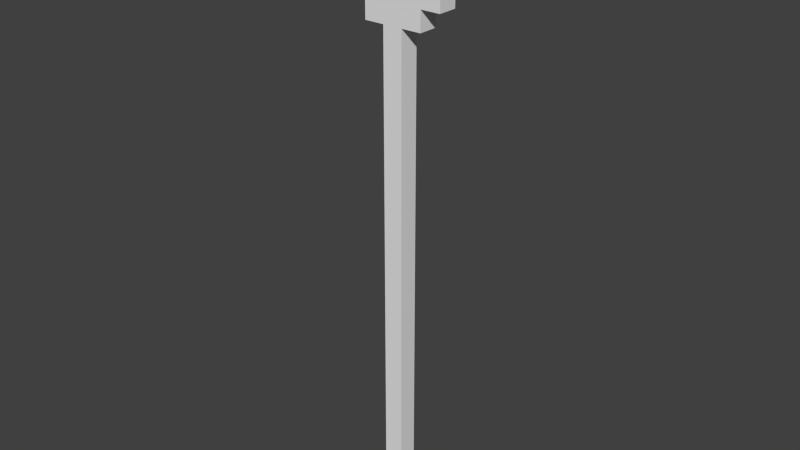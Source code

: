 # Source: trident.blend  (saved by Blender 2.79.0; exported with 4.5.12 LTS)
import bpy
from mathutils import Matrix  # noqa: F401  (used for matrix-valued properties, if any)

bpy.ops.wm.read_factory_settings(use_empty=True)
scene = bpy.context.scene
scene.name = 'Scene'

# ---- collections
col_collection_1 = bpy.data.collections.new('Collection 1'); scene.collection.children.link(col_collection_1)

# ---- world
world_world = bpy.data.worlds.new('World'); scene.world = world_world
world_world.color = (0.05088, 0.05088, 0.05088)
world_world.use_sun_shadow = False
world_world.sun_shadow_jitter_overblur = 0.0
world_world.cycles.sampling_method = 'NONE'
world_world.cycles.sample_map_resolution = 256

# ---- meshes
me_cube_005 = bpy.data.meshes.new('Cube.005')
me_cube_005.from_pydata([(-1.0, -1.0, -1.0), (-1.0, -1.0, 1.0), (-1.0, 1.0, -1.0), (-1.0, 1.0, 1.0), (1.0, -1.0, -1.0), (1.0, -1.0, 1.0), (1.0, 1.0, -1.0), (1.0, 1.0, 1.0)], [], [(0, 1, 3, 2), (2, 3, 7, 6), (6, 7, 5, 4), (4, 5, 1, 0), (2, 6, 4, 0), (7, 3, 1, 5)])
_uv = me_cube_005.uv_layers.new(name='UVMap')
_uv.uv.foreach_set('vector', [0.1562, 0.75, 0.1562, 0.875, 0.125, 0.875, 0.125, 0.75, 0.25, 0.75, 0.25, 0.875, 0.2188, 0.875, 0.2188, 0.75, 0.2188, 0.75, 0.2188, 0.875, 0.1875, 0.875, 0.1875, 0.75, 0.1875, 0.75, 0.1875, 0.875, 0.1562, 0.875, 0.1562, 0.75, 0.1875, 0.9062, 0.2188, 0.9062, 0.2188, 0.875, 0.1875, 0.875, 0.1875, 0.9062, 0.1562, 0.9062, 0.1562, 0.875, 0.1875, 0.875])
me_cube_005.use_remesh_preserve_volume = False
me_cube_005.use_remesh_preserve_attributes = False
me_cube_005.use_mirror_vertex_groups = False
me_cube_005.update()
me_cube_004 = bpy.data.meshes.new('Cube.004')
me_cube_004.from_pydata([(-1.0, -1.0, -1.0), (-1.0, -1.0, 1.0), (-1.0, 1.0, -1.0), (-1.0, 1.0, 1.0), (1.0, -1.0, -1.0), (1.0, -1.0, 1.0), (1.0, 1.0, -1.0), (1.0, 1.0, 1.0)], [], [(0, 1, 3, 2), (2, 3, 7, 6), (6, 7, 5, 4), (4, 5, 1, 0), (2, 6, 4, 0), (7, 3, 1, 5)])
_uv = me_cube_004.uv_layers.new(name='UVMap')
_uv.uv.foreach_set('vector', [0.2812, 0.9062, 0.2812, 0.9688, 0.25, 0.9688, 0.25, 0.9062, 0.375, 0.9062, 0.375, 0.9688, 0.3438, 0.9688, 0.3438, 0.9062, 0.3438, 0.9062, 0.3438, 0.9688, 0.3125, 0.9688, 0.3125, 0.9062, 0.3125, 0.9062, 0.3125, 0.9688, 0.2812, 0.9688, 0.2812, 0.9062, 0.3125, 1.0, 0.3438, 1.0, 0.3438, 0.9688, 0.3125, 0.9688, 0.3125, 1.0, 0.2812, 1.0, 0.2812, 0.9688, 0.3125, 0.9688])
me_cube_004.use_remesh_preserve_volume = False
me_cube_004.use_remesh_preserve_attributes = False
me_cube_004.use_mirror_vertex_groups = False
me_cube_004.update()
me_cube_003 = bpy.data.meshes.new('Cube.003')
me_cube_003.from_pydata([(-1.0, -1.0, -1.0), (-1.0, -1.0, 1.0), (-1.0, 1.0, -1.0), (-1.0, 1.0, 1.0), (1.0, -1.0, -1.0), (1.0, -1.0, 1.0), (1.0, 1.0, -1.0), (1.0, 1.0, 1.0)], [], [(0, 1, 3, 2), (2, 3, 7, 6), (6, 7, 5, 4), (4, 5, 1, 0), (2, 6, 4, 0), (7, 3, 1, 5)])
_uv = me_cube_003.uv_layers.new(name='UVMap')
_uv.uv.foreach_set('vector', [0.1562, 0.9062, 0.1562, 0.9688, 0.125, 0.9688, 0.125, 0.9062, 0.25, 0.9062, 0.25, 0.9688, 0.2188, 0.9688, 0.2188, 0.9062, 0.2188, 0.9062, 0.2188, 0.9688, 0.1875, 0.9688, 0.1875, 0.9062, 0.1875, 0.9062, 0.1875, 0.9688, 0.1562, 0.9688, 0.1562, 0.9062, 0.1562, 1.0, 0.1875, 1.0, 0.1875, 0.9688, 0.1562, 0.9688, 0.1875, 1.0, 0.1562, 1.0, 0.1562, 0.9688, 0.1875, 0.9688])
me_cube_003.use_remesh_preserve_volume = False
me_cube_003.use_remesh_preserve_attributes = False
me_cube_003.use_mirror_vertex_groups = False
me_cube_003.update()
me_cube_002 = bpy.data.meshes.new('Cube.002')
me_cube_002.from_pydata([(-1.0, -1.0, -1.0), (-1.0, -1.0, 1.0), (-1.0, 1.0, -1.0), (-1.0, 1.0, 1.0), (1.0, -1.0, -1.0), (1.0, -1.0, 1.0), (1.0, 1.0, -1.0), (1.0, 1.0, 1.0)], [], [(0, 1, 3, 2), (2, 3, 7, 6), (6, 7, 5, 4), (4, 5, 1, 0), (2, 6, 4, 0), (7, 3, 1, 5)])
_uv = me_cube_002.uv_layers.new(name='UVMap')
_uv.uv.foreach_set('vector', [0.1562, 0.75, 0.1562, 0.875, 0.125, 0.875, 0.125, 0.75, 0.25, 0.75, 0.25, 0.875, 0.2188, 0.875, 0.2188, 0.75, 0.2188, 0.75, 0.2188, 0.875, 0.1875, 0.875, 0.1875, 0.75, 0.1875, 0.75, 0.1875, 0.875, 0.1562, 0.875, 0.1562, 0.75, 0.1875, 0.9062, 0.2188, 0.9062, 0.2188, 0.875, 0.1875, 0.875, 0.1875, 0.9062, 0.1562, 0.9062, 0.1562, 0.875, 0.1875, 0.875])
me_cube_002.use_remesh_preserve_volume = False
me_cube_002.use_remesh_preserve_attributes = False
me_cube_002.use_mirror_vertex_groups = False
me_cube_002.update()
me_cube_001 = bpy.data.meshes.new('Cube.001')
me_cube_001.from_pydata([(-1.0, -1.0, -1.0), (-1.0, -1.0, 1.0), (-1.0, 1.0, -1.0), (-1.0, 1.0, 1.0), (1.0, -1.0, -1.0), (1.0, -1.0, 1.0), (1.0, 1.0, -1.0), (1.0, 1.0, 1.0)], [], [(0, 1, 3, 2), (2, 3, 7, 6), (6, 7, 5, 4), (4, 5, 1, 0), (2, 6, 4, 0), (7, 3, 1, 5)])
_uv = me_cube_001.uv_layers.new(name='UVMap')
_uv.uv.foreach_set('vector', [0.03125, 0.0, 0.03125, 0.9688, 0.0, 0.9688, 0.0, 0.0, 0.125, 0.0, 0.125, 0.9688, 0.09375, 0.9688, 0.09375, 0.0, 0.09375, 0.0, 0.09375, 0.9688, 0.0625, 0.9688, 0.0625, 0.0, 0.0625, 0.0, 0.0625, 0.9688, 0.03125, 0.9688, 0.03125, 0.0, 0.0625, 1.0, 0.09375, 1.0, 0.09375, 0.9688, 0.0625, 0.9688, 0.0625, 1.0, 0.03125, 1.0, 0.03125, 0.9688, 0.0625, 0.9688])
me_cube_001.use_remesh_preserve_volume = False
me_cube_001.use_remesh_preserve_attributes = False
me_cube_001.use_mirror_vertex_groups = False
me_cube_001.update()

# ---- objects
ob_spear_right = bpy.data.objects.new('spear.right', me_cube_005)
ob_grip_left = bpy.data.objects.new('grip.left', me_cube_004)
ob_grip_right = bpy.data.objects.new('grip.right', me_cube_003)
ob_spear_left = bpy.data.objects.new('spear.left', me_cube_002)
ob_handle = bpy.data.objects.new('handle', me_cube_001)

# ---- transforms, parenting, visibility, modifiers, constraints
ob_spear_right.location = (-0.4, -3.135e-07, 2.5)
ob_spear_right.scale = (0.1, 0.1, 0.4)
ob_spear_right.lineart.crease_threshold = 0.0
ob_grip_left.location = (0.2, -4.349e-08, 2.1)
ob_grip_left.scale = (0.1, 0.1, 0.2)
ob_grip_left.lineart.crease_threshold = 0.0
ob_grip_right.location = (-0.2, -4.349e-08, 2.1)
ob_grip_right.scale = (0.1, 0.1, 0.2)
ob_grip_right.lineart.crease_threshold = 0.0
ob_spear_left.location = (0.4, -3.135e-07, 2.5)
ob_spear_left.scale = (0.1, 0.1, 0.4)
ob_spear_left.lineart.crease_threshold = 0.0
ob_handle.location = (0.0, 0.0, 0.0)
ob_handle.scale = (0.1, 0.1, 3.1)
ob_handle.lineart.crease_threshold = 0.0

# ---- collection membership
col_collection_1.objects.link(ob_spear_right)
col_collection_1.objects.link(ob_grip_left)
col_collection_1.objects.link(ob_grip_right)
col_collection_1.objects.link(ob_spear_left)
col_collection_1.objects.link(ob_handle)

# ---- scene / render settings (as saved in the file)
scene.frame_start = 1; scene.frame_end = 250; scene.frame_set(1)
scene.render.engine = 'BLENDER_EEVEE_NEXT'
scene.render.resolution_percentage = 50
scene.render.dither_intensity = 0.0
scene.render.film_transparent = True
scene.cycles.use_denoising = False
scene.cycles.samples = 10
scene.cycles.sampling_pattern = 'TABULATED_SOBOL'
scene.cycles.light_sampling_threshold = 0.0
scene.cycles.use_adaptive_sampling = False
scene.cycles.use_light_tree = False
scene.cycles.blur_glossy = 0.0
scene.cycles.pixel_filter_type = 'GAUSSIAN'
scene.cycles.sample_clamp_indirect = 0.0
scene.view_settings.view_transform = 'Standard'
bpy.context.view_layer.update()

# ---- added for rendering (the .blend has no active camera and no usable light): camera, sun
cam_auto = bpy.data.cameras.new('AutoCamera')
cam_auto.lens = 50.0
cam_auto.sensor_width = 36.0
cam_auto.clip_end = 1000.0
ob_auto_camera = bpy.data.objects.new('AutoCamera', cam_auto)
scene.collection.objects.link(ob_auto_camera)
ob_auto_camera.location = (5.81347, -6.97617, 4.65078)
ob_auto_camera.rotation_euler = (1.09748, -7.21219e-08, 0.694738)
scene.camera = ob_auto_camera
light_auto_sun = bpy.data.lights.new('AutoSun', 'SUN')
light_auto_sun.energy = 3.0
light_auto_sun.angle = 0.0523599
ob_auto_sun = bpy.data.objects.new('AutoSun', light_auto_sun)
scene.collection.objects.link(ob_auto_sun)
ob_auto_sun.rotation_euler = (0.872665, 0.174533, 0.523599)
bpy.context.view_layer.update()
